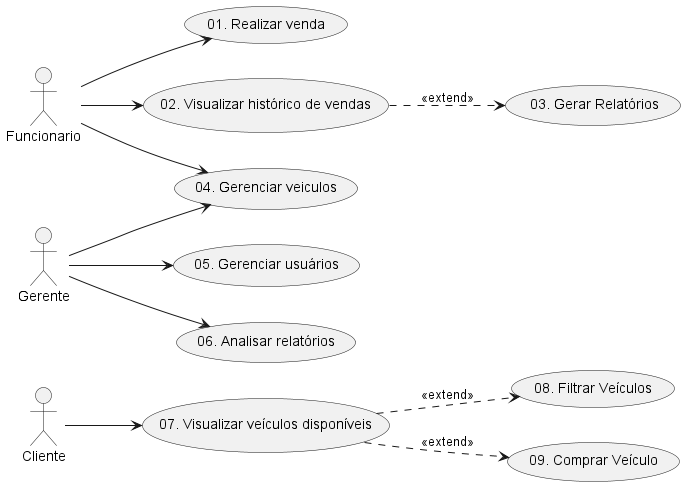

The diagram above was rendered by PlantUML. Its source (embedded in the PNG):
@startuml usecase
left to right direction
actor Cliente
actor Funcionario
actor Gerente

Cliente --> (07. Visualizar veículos disponíveis)
(07. Visualizar veículos disponíveis) ..> (08. Filtrar Veículos): <<extend>>
(07. Visualizar veículos disponíveis) ..> (09. Comprar Veículo): <<extend>>


Funcionario --> (01. Realizar venda)
Funcionario --> (04. Gerenciar veiculos)
Funcionario --> (02. Visualizar histórico de vendas)
(02. Visualizar histórico de vendas) ..> ( 03. Gerar Relatórios): <<extend>>


Gerente --> (05. Gerenciar usuários)
Gerente --> (06. Analisar relatórios)
Gerente --> (04. Gerenciar veiculos)
@enduml